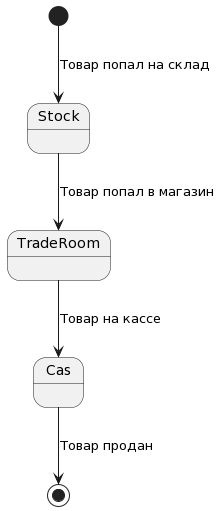

The diagram above was rendered by PlantUML. Its source (embedded in the PNG):
@startuml
state Stock {
}
 
state TradeRoom{
}

state Cas{
}

[*] --> Stock : Товар попал на склад
Stock --> TradeRoom : Товар попал в магазин
TradeRoom --> Cas : Товар на кассе
Cas --> [*] : Товар продан
@enduml